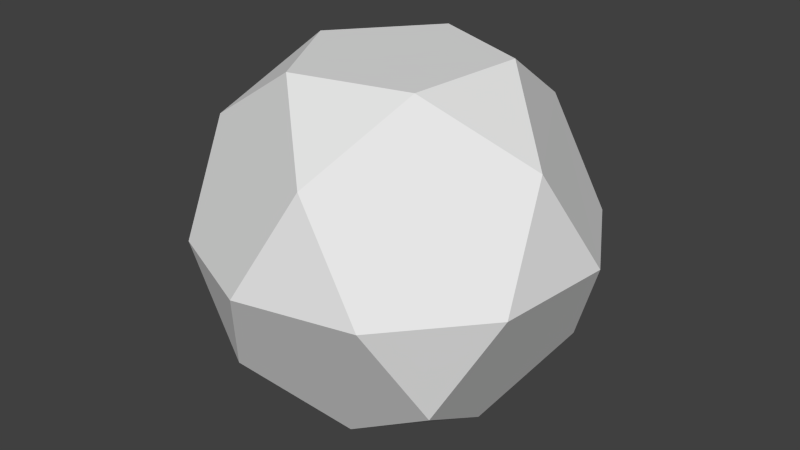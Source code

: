 # Source: Cannon_Ball.blend  (saved by Blender 2.74.0; exported with 4.5.12 LTS)
import bpy
from mathutils import Matrix  # noqa: F401  (used for matrix-valued properties, if any)

bpy.ops.wm.read_factory_settings(use_empty=True)
scene = bpy.context.scene
scene.name = 'Scene'

# ---- collections
col_collection_1 = bpy.data.collections.new('Collection 1'); scene.collection.children.link(col_collection_1)

# ---- world
world_world = bpy.data.worlds.new('World'); scene.world = world_world
world_world.color = (0.05088, 0.05088, 0.05088)
world_world.use_sun_shadow = False
world_world.sun_shadow_jitter_overblur = 0.0
world_world.cycles.sampling_method = 'MANUAL'
world_world.cycles.sample_map_resolution = 256

# ---- meshes
me_icosphere = bpy.data.meshes.new('Icosphere')
me_icosphere.from_pydata([(-0.03094, 0.2122, -0.1285), (0.1099, 0.2149, -0.06504), (0.08475, 0.1333, -0.1938), (0.2088, 0.1356, 0.02327), (0.09308, 0.2145, 0.08854), (-0.1348, 0.2101, -0.01416), (-0.16, 0.1284, -0.1429), (-0.05816, 0.2115, 0.12), (-0.1872, 0.1277, 0.1056), (0.0407, 0.1321, 0.2083), (0.2447, 0.004857, -0.05089), (0.2279, 0.004407, 0.1027), (0.02723, 0.0007279, -0.2485), (0.1681, 0.003452, -0.185), (-0.2279, -0.004407, -0.1027), (-0.124, -0.002274, -0.2171), (-0.1681, -0.003452, 0.185), (-0.2447, -0.004857, 0.05089), (0.124, 0.002274, 0.2171), (-0.02723, -0.000728, 0.2485), (0.1872, -0.1277, -0.1056), (-0.0407, -0.1321, -0.2083), (-0.2088, -0.1356, -0.02327), (-0.08475, -0.1333, 0.1938), (0.16, -0.1284, 0.1429), (0.05816, -0.2115, -0.12), (0.1348, -0.2101, 0.01416), (-0.09308, -0.2145, -0.08854), (-0.1099, -0.2149, 0.06504), (0.03094, -0.2122, 0.1285)], [], [(29, 24, 18, 19, 23), (24, 26, 20, 10, 11), (28, 23, 16, 17, 22), (16, 19, 9, 7, 8), (26, 29, 28, 27, 25), (27, 22, 14, 15, 21), (26, 24, 29), (29, 23, 28), (28, 22, 27), (27, 21, 25), (25, 20, 26), (11, 18, 24), (19, 16, 23), (17, 14, 22), (15, 12, 21), (13, 10, 20), (18, 9, 19), (18, 11, 3, 4, 9), (16, 8, 17), (14, 6, 15), (12, 2, 13), (10, 3, 11), (25, 21, 12, 13, 20), (12, 15, 6, 0, 2), (4, 7, 9), (4, 1, 0, 5, 7), (7, 5, 8), (5, 0, 6), (13, 2, 1, 3, 10), (3, 1, 4), (14, 17, 8, 5, 6), (0, 1, 2)])
_uv = me_icosphere.uv_layers.new(name='UVMap')
_uv.uv.foreach_set('vector', [0.471, 0.8489, 0.471, 0.662, 0.6119, 0.6043, 0.6991, 0.7554, 0.6119, 0.9066, 0.9308, 0.4891, 0.7923, 0.4891, 0.776, 0.338, 0.9043, 0.2446, 1.0, 0.338, 0.8928, 1.0, 0.7544, 1.0, 0.738, 0.8488, 0.8664, 0.7554, 0.962, 0.8489, 0.582, 0.0, 0.7019, 0.08727, 0.6561, 0.2285, 0.5079, 0.2285, 0.4621, 0.08727, 0.0, 0.2618, 1.015e-06, 0.08726, 0.1199, 5.406e-07, 0.194, 0.1206, 0.1199, 0.2824, 0.194, 0.1206, 0.2681, 0.0, 0.388, 0.08727, 0.388, 0.2618, 0.2681, 0.2824, 0.369, 0.7554, 0.471, 0.662, 0.471, 0.8489, 0.471, 0.8489, 0.6119, 0.9066, 0.51, 1.0, 0.1199, 5.406e-07, 0.2681, 0.0, 0.194, 0.1206, 0.194, 0.1206, 0.2681, 0.2824, 0.1199, 0.2824, 0.1199, 0.2824, 0.0741, 0.4236, 0.0, 0.2618, 0.51, 0.5109, 0.6119, 0.6043, 0.471, 0.662, 0.6991, 0.7554, 0.738, 0.9066, 0.6119, 0.9066, 0.8664, 0.7554, 0.962, 0.662, 0.962, 0.8489, 0.2429, 0.9066, 0.33, 0.7554, 0.369, 0.9066, 0.776, 0.1512, 0.9043, 0.2446, 0.776, 0.338, 0.6119, 0.6043, 0.738, 0.6043, 0.6991, 0.7554, 0.776, 0.2491, 0.776, 0.4236, 0.6561, 0.5109, 0.582, 0.3903, 0.6561, 0.2285, 0.738, 0.8488, 0.738, 0.662, 0.8664, 0.7554, 0.1409, 1.0, 0.102, 0.8488, 0.2429, 0.9066, 0.33, 0.7554, 0.2429, 0.6043, 0.369, 0.6043, 0.9043, 0.2446, 1.0, 0.1511, 1.0, 0.338, 0.1199, 0.2824, 0.2681, 0.2824, 0.3139, 0.4236, 0.194, 0.5109, 0.0741, 0.4236, 0.33, 0.7554, 0.2429, 0.9066, 0.102, 0.8488, 0.102, 0.662, 0.2429, 0.6043, 0.582, 0.3903, 0.5079, 0.2285, 0.6561, 0.2285, 0.582, 0.3903, 0.5079, 0.5109, 0.388, 0.4236, 0.388, 0.2491, 0.5079, 0.2285, 0.5079, 0.2285, 0.388, 0.2491, 0.4621, 0.08727, 0.0, 0.7554, 0.102, 0.662, 0.102, 0.8488, 0.776, 0.1512, 0.7923, 0.0, 0.9308, 3.604e-08, 1.0, 0.1511, 0.9043, 0.2446, 0.6561, 0.5109, 0.5079, 0.5109, 0.582, 0.3903, 0.962, 0.662, 0.8664, 0.7554, 0.738, 0.662, 0.7544, 0.5109, 0.8928, 0.5109, 0.102, 0.662, 0.1409, 0.5109, 0.2429, 0.6043])
me_icosphere.use_remesh_preserve_volume = False
me_icosphere.use_remesh_preserve_attributes = False
me_icosphere.use_mirror_vertex_groups = False
me_icosphere.update()

# ---- objects
ob_cannon_ball = bpy.data.objects.new('Cannon_Ball', me_icosphere)

# ---- transforms, parenting, visibility, modifiers, constraints
ob_cannon_ball.location = (0.0, 0.0, 0.0)
ob_cannon_ball.rotation_euler = (1.571, 0.0, 0.0)
ob_cannon_ball.lineart.crease_threshold = 0.0

# ---- collection membership
col_collection_1.objects.link(ob_cannon_ball)

# ---- scene / render settings (as saved in the file)
scene.frame_start = 1; scene.frame_end = 250; scene.frame_set(1)
scene.render.engine = 'BLENDER_EEVEE_NEXT'
scene.render.resolution_percentage = 50
scene.render.dither_intensity = 0.0
scene.cycles.use_denoising = False
scene.cycles.samples = 10
scene.cycles.sampling_pattern = 'TABULATED_SOBOL'
scene.cycles.light_sampling_threshold = 0.0
scene.cycles.use_adaptive_sampling = False
scene.cycles.use_light_tree = False
scene.cycles.blur_glossy = 0.0
scene.cycles.pixel_filter_type = 'GAUSSIAN'
scene.cycles.sample_clamp_indirect = 0.0
scene.view_settings.view_transform = 'Standard'
bpy.context.view_layer.update()

# ---- added for rendering (the .blend has no active camera and no usable light): camera, sun
cam_auto = bpy.data.cameras.new('AutoCamera')
cam_auto.lens = 50.0
cam_auto.sensor_width = 36.0
cam_auto.clip_end = 1000.0
ob_auto_camera = bpy.data.objects.new('AutoCamera', cam_auto)
scene.collection.objects.link(ob_auto_camera)
ob_auto_camera.location = (0.758086, -0.909703, 0.606469)
ob_auto_camera.rotation_euler = (1.09748, -7.21219e-08, 0.694738)
scene.camera = ob_auto_camera
light_auto_sun = bpy.data.lights.new('AutoSun', 'SUN')
light_auto_sun.energy = 3.0
light_auto_sun.angle = 0.0523599
ob_auto_sun = bpy.data.objects.new('AutoSun', light_auto_sun)
scene.collection.objects.link(ob_auto_sun)
ob_auto_sun.rotation_euler = (0.872665, 0.174533, 0.523599)
bpy.context.view_layer.update()
